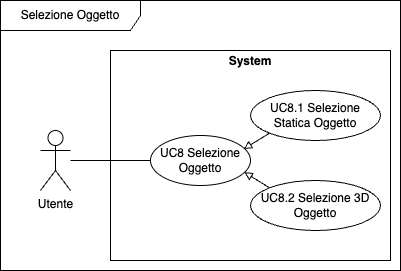

The diagram above was exported from draw.io. Its source (the exported page's mxGraphModel, read from the mxfile embedded in the PNG):
<mxGraphModel dx="718" dy="448" grid="1" gridSize="10" guides="1" tooltips="1" connect="1" arrows="1" fold="1" page="1" pageScale="1" pageWidth="850" pageHeight="1100" math="0" shadow="0">
  <root>
    <mxCell id="0" />
    <mxCell id="1" parent="0" />
    <mxCell id="o_Q_vgZ41UIemEFvB2T6-6" value="Selezione Oggetto" style="shape=umlFrame;whiteSpace=wrap;html=1;pointerEvents=0;width=140;height=30;" vertex="1" parent="1">
      <mxGeometry x="10" y="10" width="400" height="270" as="geometry" />
    </mxCell>
    <mxCell id="o_Q_vgZ41UIemEFvB2T6-7" value="&lt;p style=&quot;margin:0px;margin-top:4px;text-align:center;&quot;&gt;&lt;b&gt;System&lt;/b&gt;&lt;/p&gt;" style="verticalAlign=top;align=left;overflow=fill;fontSize=12;fontFamily=Helvetica;html=1;whiteSpace=wrap;" vertex="1" parent="1">
      <mxGeometry x="120" y="60" width="280" height="210" as="geometry" />
    </mxCell>
    <mxCell id="o_Q_vgZ41UIemEFvB2T6-8" style="rounded=0;orthogonalLoop=1;jettySize=auto;html=1;entryX=0;entryY=0.5;entryDx=0;entryDy=0;endArrow=none;endFill=0;" edge="1" parent="1" source="o_Q_vgZ41UIemEFvB2T6-9" target="o_Q_vgZ41UIemEFvB2T6-10">
      <mxGeometry relative="1" as="geometry" />
    </mxCell>
    <mxCell id="o_Q_vgZ41UIemEFvB2T6-9" value="Utente" style="shape=umlActor;verticalLabelPosition=bottom;verticalAlign=top;html=1;" vertex="1" parent="1">
      <mxGeometry x="50" y="140" width="30" height="60" as="geometry" />
    </mxCell>
    <mxCell id="o_Q_vgZ41UIemEFvB2T6-10" value="UC8 Selezione Oggetto" style="ellipse;whiteSpace=wrap;html=1;" vertex="1" parent="1">
      <mxGeometry x="160" y="145" width="100" height="50" as="geometry" />
    </mxCell>
    <mxCell id="o_Q_vgZ41UIemEFvB2T6-11" value="UC8.1 Selezione Statica Oggetto" style="ellipse;whiteSpace=wrap;html=1;" vertex="1" parent="1">
      <mxGeometry x="260" y="100" width="130" height="50" as="geometry" />
    </mxCell>
    <mxCell id="o_Q_vgZ41UIemEFvB2T6-12" style="rounded=0;orthogonalLoop=1;jettySize=auto;html=1;exitX=0;exitY=0;exitDx=0;exitDy=0;entryX=0.938;entryY=0.733;entryDx=0;entryDy=0;entryPerimeter=0;endArrow=block;endFill=0;" edge="1" parent="1" source="o_Q_vgZ41UIemEFvB2T6-13" target="o_Q_vgZ41UIemEFvB2T6-10">
      <mxGeometry relative="1" as="geometry" />
    </mxCell>
    <mxCell id="o_Q_vgZ41UIemEFvB2T6-13" value="UC8.2 Selezione 3D Oggetto" style="ellipse;whiteSpace=wrap;html=1;" vertex="1" parent="1">
      <mxGeometry x="260" y="190" width="130" height="50" as="geometry" />
    </mxCell>
    <mxCell id="o_Q_vgZ41UIemEFvB2T6-14" style="rounded=0;orthogonalLoop=1;jettySize=auto;html=1;exitX=0;exitY=1;exitDx=0;exitDy=0;entryX=0.932;entryY=0.27;entryDx=0;entryDy=0;entryPerimeter=0;endArrow=block;endFill=0;" edge="1" parent="1" source="o_Q_vgZ41UIemEFvB2T6-11" target="o_Q_vgZ41UIemEFvB2T6-10">
      <mxGeometry relative="1" as="geometry" />
    </mxCell>
  </root>
</mxGraphModel>